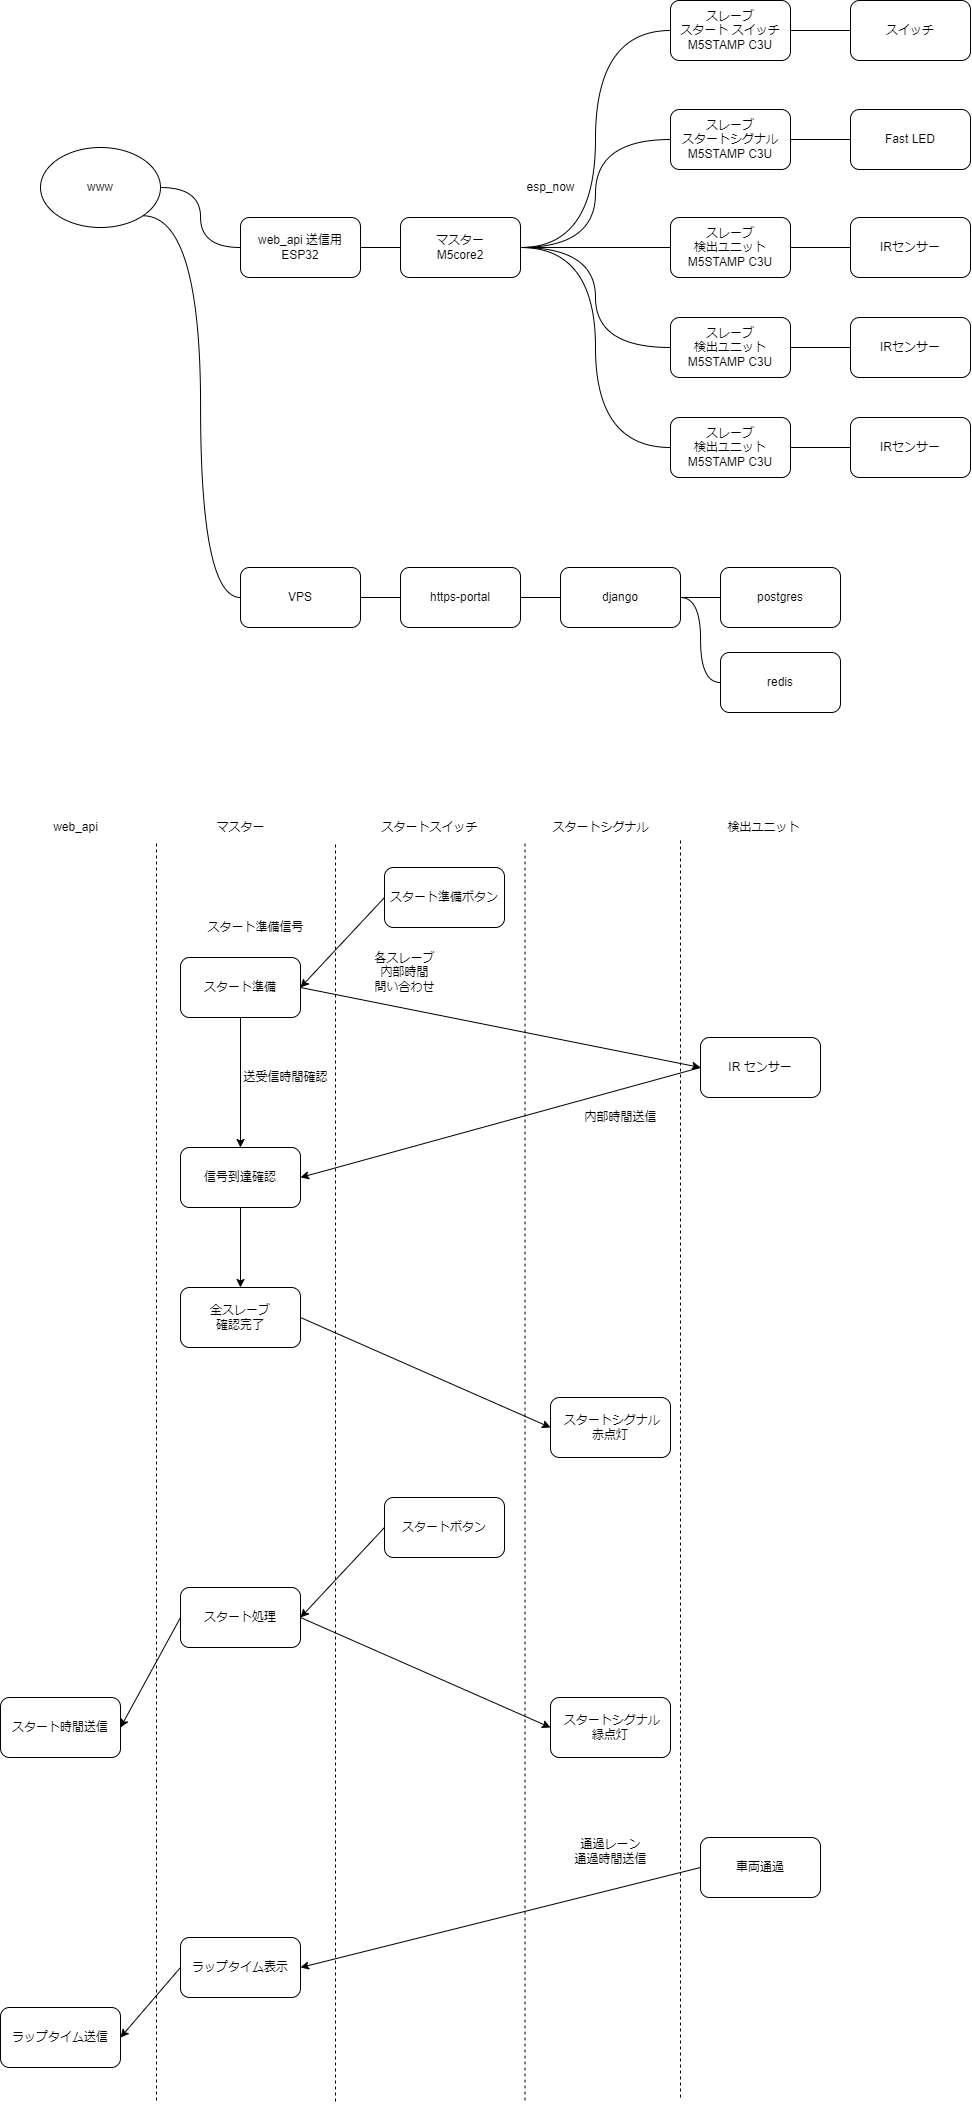

The diagram above was exported from draw.io. Its source (the exported page's mxGraphModel, read from the mxfile embedded in the PNG):
<mxGraphModel dx="2547" dy="2372" grid="1" gridSize="10" guides="1" tooltips="1" connect="1" arrows="1" fold="1" page="1" pageScale="1" pageWidth="827" pageHeight="1169" math="0" shadow="0">
  <root>
    <mxCell id="0" />
    <mxCell id="1" parent="0" />
    <mxCell id="7" style="edgeStyle=orthogonalEdgeStyle;curved=1;html=1;exitX=1;exitY=0.5;exitDx=0;exitDy=0;entryX=0;entryY=0.5;entryDx=0;entryDy=0;endArrow=none;endFill=0;" edge="1" parent="1" source="2" target="3">
      <mxGeometry relative="1" as="geometry" />
    </mxCell>
    <mxCell id="14" style="edgeStyle=orthogonalEdgeStyle;curved=1;html=1;exitX=1;exitY=0.5;exitDx=0;exitDy=0;entryX=0;entryY=0.5;entryDx=0;entryDy=0;endArrow=none;endFill=0;" edge="1" parent="1" source="2" target="9">
      <mxGeometry relative="1" as="geometry" />
    </mxCell>
    <mxCell id="15" style="edgeStyle=orthogonalEdgeStyle;curved=1;html=1;exitX=1;exitY=0.5;exitDx=0;exitDy=0;entryX=0;entryY=0.5;entryDx=0;entryDy=0;endArrow=none;endFill=0;" edge="1" parent="1" source="2" target="12">
      <mxGeometry relative="1" as="geometry" />
    </mxCell>
    <mxCell id="21" style="edgeStyle=orthogonalEdgeStyle;curved=1;html=1;exitX=1;exitY=0.5;exitDx=0;exitDy=0;entryX=0;entryY=0.5;entryDx=0;entryDy=0;endArrow=none;endFill=0;" edge="1" parent="1" source="2" target="17">
      <mxGeometry relative="1" as="geometry" />
    </mxCell>
    <mxCell id="2" value="マスター&lt;br&gt;M5core2" style="rounded=1;whiteSpace=wrap;html=1;" vertex="1" parent="1">
      <mxGeometry x="370" y="120" width="120" height="60" as="geometry" />
    </mxCell>
    <mxCell id="6" style="edgeStyle=orthogonalEdgeStyle;curved=1;html=1;exitX=1;exitY=0.5;exitDx=0;exitDy=0;entryX=0;entryY=0.5;entryDx=0;entryDy=0;endArrow=none;endFill=0;" edge="1" parent="1" source="3" target="4">
      <mxGeometry relative="1" as="geometry" />
    </mxCell>
    <mxCell id="3" value="スレーブ&lt;br&gt;&lt;span&gt;検出ユニット&lt;/span&gt;&lt;br&gt;M5STAMP C3U" style="rounded=1;whiteSpace=wrap;html=1;" vertex="1" parent="1">
      <mxGeometry x="640" y="120" width="120" height="60" as="geometry" />
    </mxCell>
    <mxCell id="4" value="IRセンサー" style="rounded=1;whiteSpace=wrap;html=1;" vertex="1" parent="1">
      <mxGeometry x="820" y="120" width="120" height="60" as="geometry" />
    </mxCell>
    <mxCell id="8" style="edgeStyle=orthogonalEdgeStyle;curved=1;html=1;exitX=1;exitY=0.5;exitDx=0;exitDy=0;entryX=0;entryY=0.5;entryDx=0;entryDy=0;endArrow=none;endFill=0;" edge="1" parent="1" source="9" target="10">
      <mxGeometry relative="1" as="geometry" />
    </mxCell>
    <mxCell id="9" value="スレーブ&lt;br&gt;&lt;span&gt;検出ユニット&lt;/span&gt;&lt;br&gt;M5STAMP C3U" style="rounded=1;whiteSpace=wrap;html=1;" vertex="1" parent="1">
      <mxGeometry x="640" y="220" width="120" height="60" as="geometry" />
    </mxCell>
    <mxCell id="10" value="IRセンサー" style="rounded=1;whiteSpace=wrap;html=1;" vertex="1" parent="1">
      <mxGeometry x="820" y="220" width="120" height="60" as="geometry" />
    </mxCell>
    <mxCell id="11" style="edgeStyle=orthogonalEdgeStyle;curved=1;html=1;exitX=1;exitY=0.5;exitDx=0;exitDy=0;entryX=0;entryY=0.5;entryDx=0;entryDy=0;endArrow=none;endFill=0;" edge="1" parent="1" source="12" target="13">
      <mxGeometry relative="1" as="geometry" />
    </mxCell>
    <mxCell id="12" value="スレーブ&lt;br&gt;&lt;span&gt;検出ユニット&lt;/span&gt;&lt;br&gt;M5STAMP C3U" style="rounded=1;whiteSpace=wrap;html=1;" vertex="1" parent="1">
      <mxGeometry x="640" y="320" width="120" height="60" as="geometry" />
    </mxCell>
    <mxCell id="13" value="IRセンサー" style="rounded=1;whiteSpace=wrap;html=1;" vertex="1" parent="1">
      <mxGeometry x="820" y="320" width="120" height="60" as="geometry" />
    </mxCell>
    <mxCell id="16" value="esp_now" style="text;html=1;resizable=0;autosize=1;align=center;verticalAlign=middle;points=[];fillColor=none;strokeColor=none;rounded=0;" vertex="1" parent="1">
      <mxGeometry x="490" y="80" width="60" height="20" as="geometry" />
    </mxCell>
    <mxCell id="19" style="edgeStyle=orthogonalEdgeStyle;curved=1;html=1;exitX=1;exitY=0.5;exitDx=0;exitDy=0;entryX=0;entryY=0.5;entryDx=0;entryDy=0;endArrow=none;endFill=0;" edge="1" parent="1" source="17" target="18">
      <mxGeometry relative="1" as="geometry" />
    </mxCell>
    <mxCell id="17" value="スレーブ&lt;br&gt;スタートシグナル&lt;br&gt;M5STAMP C3U" style="rounded=1;whiteSpace=wrap;html=1;" vertex="1" parent="1">
      <mxGeometry x="640" y="12" width="120" height="60" as="geometry" />
    </mxCell>
    <mxCell id="18" value="Fast LED" style="rounded=1;whiteSpace=wrap;html=1;" vertex="1" parent="1">
      <mxGeometry x="820" y="12" width="120" height="60" as="geometry" />
    </mxCell>
    <mxCell id="22" style="edgeStyle=orthogonalEdgeStyle;curved=1;html=1;exitX=0;exitY=0.5;exitDx=0;exitDy=0;entryX=1;entryY=0.5;entryDx=0;entryDy=0;endArrow=none;endFill=0;" edge="1" parent="1" source="20" target="2">
      <mxGeometry relative="1" as="geometry" />
    </mxCell>
    <mxCell id="24" style="edgeStyle=orthogonalEdgeStyle;curved=1;html=1;exitX=1;exitY=0.5;exitDx=0;exitDy=0;entryX=0;entryY=0.5;entryDx=0;entryDy=0;endArrow=none;endFill=0;" edge="1" parent="1" source="20" target="23">
      <mxGeometry relative="1" as="geometry" />
    </mxCell>
    <mxCell id="20" value="スレーブ&lt;br&gt;スタート スイッチ&lt;br&gt;M5STAMP C3U" style="rounded=1;whiteSpace=wrap;html=1;" vertex="1" parent="1">
      <mxGeometry x="640" y="-97" width="120" height="60" as="geometry" />
    </mxCell>
    <mxCell id="23" value="スイッチ" style="rounded=1;whiteSpace=wrap;html=1;" vertex="1" parent="1">
      <mxGeometry x="820" y="-97" width="120" height="60" as="geometry" />
    </mxCell>
    <mxCell id="27" style="edgeStyle=orthogonalEdgeStyle;curved=1;html=1;exitX=1;exitY=0.5;exitDx=0;exitDy=0;entryX=0;entryY=0.5;entryDx=0;entryDy=0;endArrow=none;endFill=0;" edge="1" parent="1" source="25" target="2">
      <mxGeometry relative="1" as="geometry" />
    </mxCell>
    <mxCell id="25" value="web_api 送信用&lt;br&gt;ESP32" style="rounded=1;whiteSpace=wrap;html=1;" vertex="1" parent="1">
      <mxGeometry x="210" y="120" width="120" height="60" as="geometry" />
    </mxCell>
    <mxCell id="28" style="edgeStyle=orthogonalEdgeStyle;curved=1;html=1;exitX=1;exitY=0.5;exitDx=0;exitDy=0;endArrow=none;endFill=0;" edge="1" parent="1" source="26" target="25">
      <mxGeometry relative="1" as="geometry" />
    </mxCell>
    <mxCell id="34" style="edgeStyle=orthogonalEdgeStyle;curved=1;html=1;exitX=1;exitY=1;exitDx=0;exitDy=0;entryX=0;entryY=0.5;entryDx=0;entryDy=0;endArrow=none;endFill=0;" edge="1" parent="1" source="26" target="33">
      <mxGeometry relative="1" as="geometry" />
    </mxCell>
    <mxCell id="26" value="www" style="ellipse;whiteSpace=wrap;html=1;" vertex="1" parent="1">
      <mxGeometry x="10" y="50" width="120" height="80" as="geometry" />
    </mxCell>
    <mxCell id="36" style="edgeStyle=orthogonalEdgeStyle;curved=1;html=1;exitX=1;exitY=0.5;exitDx=0;exitDy=0;entryX=0;entryY=0.5;entryDx=0;entryDy=0;endArrow=none;endFill=0;" edge="1" parent="1" source="33" target="35">
      <mxGeometry relative="1" as="geometry" />
    </mxCell>
    <mxCell id="33" value="VPS" style="rounded=1;whiteSpace=wrap;html=1;" vertex="1" parent="1">
      <mxGeometry x="210" y="470" width="120" height="60" as="geometry" />
    </mxCell>
    <mxCell id="38" style="edgeStyle=orthogonalEdgeStyle;curved=1;html=1;exitX=1;exitY=0.5;exitDx=0;exitDy=0;entryX=0;entryY=0.5;entryDx=0;entryDy=0;endArrow=none;endFill=0;" edge="1" parent="1" source="35" target="37">
      <mxGeometry relative="1" as="geometry" />
    </mxCell>
    <mxCell id="35" value="https-portal" style="rounded=1;whiteSpace=wrap;html=1;" vertex="1" parent="1">
      <mxGeometry x="370" y="470" width="120" height="60" as="geometry" />
    </mxCell>
    <mxCell id="40" style="edgeStyle=orthogonalEdgeStyle;curved=1;html=1;exitX=1;exitY=0.5;exitDx=0;exitDy=0;entryX=0;entryY=0.5;entryDx=0;entryDy=0;endArrow=none;endFill=0;" edge="1" parent="1" source="37" target="39">
      <mxGeometry relative="1" as="geometry" />
    </mxCell>
    <mxCell id="42" style="edgeStyle=orthogonalEdgeStyle;curved=1;html=1;exitX=1;exitY=0.5;exitDx=0;exitDy=0;entryX=0;entryY=0.5;entryDx=0;entryDy=0;endArrow=none;endFill=0;" edge="1" parent="1" source="37" target="41">
      <mxGeometry relative="1" as="geometry" />
    </mxCell>
    <mxCell id="37" value="django" style="rounded=1;whiteSpace=wrap;html=1;" vertex="1" parent="1">
      <mxGeometry x="530" y="470" width="120" height="60" as="geometry" />
    </mxCell>
    <mxCell id="39" value="postgres" style="rounded=1;whiteSpace=wrap;html=1;" vertex="1" parent="1">
      <mxGeometry x="690" y="470" width="120" height="60" as="geometry" />
    </mxCell>
    <mxCell id="41" value="redis" style="rounded=1;whiteSpace=wrap;html=1;" vertex="1" parent="1">
      <mxGeometry x="690" y="555" width="120" height="60" as="geometry" />
    </mxCell>
    <mxCell id="48" style="edgeStyle=none;html=1;exitX=0;exitY=0.5;exitDx=0;exitDy=0;entryX=1;entryY=0.5;entryDx=0;entryDy=0;endArrow=classic;endFill=1;" edge="1" parent="1" source="43" target="44">
      <mxGeometry relative="1" as="geometry" />
    </mxCell>
    <mxCell id="43" value="スタート準備ボタン" style="rounded=1;whiteSpace=wrap;html=1;" vertex="1" parent="1">
      <mxGeometry x="354" y="770" width="120" height="60" as="geometry" />
    </mxCell>
    <mxCell id="49" style="edgeStyle=none;html=1;exitX=1;exitY=0.5;exitDx=0;exitDy=0;entryX=0;entryY=0.5;entryDx=0;entryDy=0;startArrow=none;startFill=0;endArrow=classic;endFill=1;" edge="1" parent="1" source="44" target="45">
      <mxGeometry relative="1" as="geometry" />
    </mxCell>
    <mxCell id="55" style="edgeStyle=none;html=1;exitX=0.5;exitY=1;exitDx=0;exitDy=0;entryX=0.5;entryY=0;entryDx=0;entryDy=0;startArrow=none;startFill=0;endArrow=classic;endFill=1;" edge="1" parent="1" source="44" target="52">
      <mxGeometry relative="1" as="geometry" />
    </mxCell>
    <mxCell id="44" value="スタート準備" style="rounded=1;whiteSpace=wrap;html=1;" vertex="1" parent="1">
      <mxGeometry x="150" y="860" width="120" height="60" as="geometry" />
    </mxCell>
    <mxCell id="53" style="edgeStyle=none;html=1;exitX=0;exitY=0.5;exitDx=0;exitDy=0;entryX=1;entryY=0.5;entryDx=0;entryDy=0;startArrow=none;startFill=0;endArrow=classic;endFill=1;" edge="1" parent="1" source="45" target="52">
      <mxGeometry relative="1" as="geometry" />
    </mxCell>
    <mxCell id="45" value="IR センサー" style="rounded=1;whiteSpace=wrap;html=1;" vertex="1" parent="1">
      <mxGeometry x="670" y="940" width="120" height="60" as="geometry" />
    </mxCell>
    <mxCell id="50" value="スタート準備信号" style="text;html=1;resizable=0;autosize=1;align=center;verticalAlign=middle;points=[];fillColor=none;strokeColor=none;rounded=0;" vertex="1" parent="1">
      <mxGeometry x="170" y="820" width="110" height="20" as="geometry" />
    </mxCell>
    <mxCell id="51" value="各スレーブ&lt;br&gt;内部時間&lt;br&gt;問い合わせ" style="text;html=1;resizable=0;autosize=1;align=center;verticalAlign=middle;points=[];fillColor=none;strokeColor=none;rounded=0;" vertex="1" parent="1">
      <mxGeometry x="334" y="850" width="80" height="50" as="geometry" />
    </mxCell>
    <mxCell id="63" style="edgeStyle=none;html=1;exitX=0.5;exitY=1;exitDx=0;exitDy=0;entryX=0.5;entryY=0;entryDx=0;entryDy=0;startArrow=none;startFill=0;endArrow=classic;endFill=1;" edge="1" parent="1" source="52" target="62">
      <mxGeometry relative="1" as="geometry" />
    </mxCell>
    <mxCell id="52" value="信号到達確認" style="rounded=1;whiteSpace=wrap;html=1;" vertex="1" parent="1">
      <mxGeometry x="150" y="1050" width="120" height="60" as="geometry" />
    </mxCell>
    <mxCell id="54" value="内部時間送信" style="text;html=1;resizable=0;autosize=1;align=center;verticalAlign=middle;points=[];fillColor=none;strokeColor=none;rounded=0;" vertex="1" parent="1">
      <mxGeometry x="545" y="1010" width="90" height="20" as="geometry" />
    </mxCell>
    <mxCell id="57" value="送受信時間確認" style="text;html=1;resizable=0;autosize=1;align=center;verticalAlign=middle;points=[];fillColor=none;strokeColor=none;rounded=0;" vertex="1" parent="1">
      <mxGeometry x="205" y="970" width="100" height="20" as="geometry" />
    </mxCell>
    <mxCell id="60" value="&amp;nbsp;スタートシグナル&lt;br&gt;赤点灯" style="rounded=1;whiteSpace=wrap;html=1;" vertex="1" parent="1">
      <mxGeometry x="520" y="1300" width="120" height="60" as="geometry" />
    </mxCell>
    <mxCell id="64" style="edgeStyle=none;html=1;exitX=1;exitY=0.5;exitDx=0;exitDy=0;entryX=0;entryY=0.5;entryDx=0;entryDy=0;startArrow=none;startFill=0;endArrow=classic;endFill=1;" edge="1" parent="1" source="62" target="60">
      <mxGeometry relative="1" as="geometry" />
    </mxCell>
    <mxCell id="62" value="全スレーブ&lt;br&gt;確認完了" style="rounded=1;whiteSpace=wrap;html=1;" vertex="1" parent="1">
      <mxGeometry x="150" y="1190" width="120" height="60" as="geometry" />
    </mxCell>
    <mxCell id="67" style="edgeStyle=none;html=1;exitX=0;exitY=0.5;exitDx=0;exitDy=0;entryX=1;entryY=0.5;entryDx=0;entryDy=0;startArrow=none;startFill=0;endArrow=classic;endFill=1;" edge="1" parent="1" source="65" target="66">
      <mxGeometry relative="1" as="geometry" />
    </mxCell>
    <mxCell id="65" value="スタートボタン" style="rounded=1;whiteSpace=wrap;html=1;" vertex="1" parent="1">
      <mxGeometry x="354" y="1400" width="120" height="60" as="geometry" />
    </mxCell>
    <mxCell id="69" style="edgeStyle=none;html=1;exitX=1;exitY=0.5;exitDx=0;exitDy=0;entryX=0;entryY=0.5;entryDx=0;entryDy=0;startArrow=none;startFill=0;endArrow=classic;endFill=1;" edge="1" parent="1" source="66" target="68">
      <mxGeometry relative="1" as="geometry" />
    </mxCell>
    <mxCell id="72" style="edgeStyle=none;html=1;exitX=0;exitY=0.5;exitDx=0;exitDy=0;entryX=1;entryY=0.5;entryDx=0;entryDy=0;startArrow=none;startFill=0;endArrow=classic;endFill=1;" edge="1" parent="1" source="66" target="71">
      <mxGeometry relative="1" as="geometry" />
    </mxCell>
    <mxCell id="66" value="スタート処理" style="rounded=1;whiteSpace=wrap;html=1;" vertex="1" parent="1">
      <mxGeometry x="150" y="1490" width="120" height="60" as="geometry" />
    </mxCell>
    <mxCell id="68" value="&amp;nbsp;スタートシグナル&lt;br&gt;緑点灯" style="rounded=1;whiteSpace=wrap;html=1;" vertex="1" parent="1">
      <mxGeometry x="520" y="1600" width="120" height="60" as="geometry" />
    </mxCell>
    <mxCell id="71" value="スタート時間送信" style="rounded=1;whiteSpace=wrap;html=1;" vertex="1" parent="1">
      <mxGeometry x="-30" y="1600" width="120" height="60" as="geometry" />
    </mxCell>
    <mxCell id="75" style="edgeStyle=none;html=1;exitX=0;exitY=0.5;exitDx=0;exitDy=0;entryX=1;entryY=0.5;entryDx=0;entryDy=0;startArrow=none;startFill=0;endArrow=classic;endFill=1;" edge="1" parent="1" source="73" target="74">
      <mxGeometry relative="1" as="geometry" />
    </mxCell>
    <mxCell id="73" value="車両通過" style="rounded=1;whiteSpace=wrap;html=1;" vertex="1" parent="1">
      <mxGeometry x="670" y="1740" width="120" height="60" as="geometry" />
    </mxCell>
    <mxCell id="78" style="edgeStyle=none;html=1;exitX=0;exitY=0.5;exitDx=0;exitDy=0;entryX=1;entryY=0.5;entryDx=0;entryDy=0;startArrow=none;startFill=0;endArrow=classic;endFill=1;" edge="1" parent="1" source="74" target="77">
      <mxGeometry relative="1" as="geometry" />
    </mxCell>
    <mxCell id="74" value="ラップタイム表示" style="rounded=1;whiteSpace=wrap;html=1;" vertex="1" parent="1">
      <mxGeometry x="150" y="1840" width="120" height="60" as="geometry" />
    </mxCell>
    <mxCell id="76" value="通過レーン&lt;br&gt;通過時間送信" style="text;html=1;resizable=0;autosize=1;align=center;verticalAlign=middle;points=[];fillColor=none;strokeColor=none;rounded=0;" vertex="1" parent="1">
      <mxGeometry x="535" y="1739" width="90" height="30" as="geometry" />
    </mxCell>
    <mxCell id="77" value="ラップタイム送信" style="rounded=1;whiteSpace=wrap;html=1;" vertex="1" parent="1">
      <mxGeometry x="-30" y="1910" width="120" height="60" as="geometry" />
    </mxCell>
    <mxCell id="79" value="" style="endArrow=none;dashed=1;html=1;" edge="1" parent="1">
      <mxGeometry width="50" height="50" relative="1" as="geometry">
        <mxPoint x="126" y="2003" as="sourcePoint" />
        <mxPoint x="126" y="743" as="targetPoint" />
      </mxGeometry>
    </mxCell>
    <mxCell id="80" value="" style="endArrow=none;dashed=1;html=1;" edge="1" parent="1">
      <mxGeometry width="50" height="50" relative="1" as="geometry">
        <mxPoint x="305" y="2004" as="sourcePoint" />
        <mxPoint x="305" y="744" as="targetPoint" />
      </mxGeometry>
    </mxCell>
    <mxCell id="81" value="" style="endArrow=none;dashed=1;html=1;" edge="1" parent="1">
      <mxGeometry width="50" height="50" relative="1" as="geometry">
        <mxPoint x="494.5" y="2003" as="sourcePoint" />
        <mxPoint x="494.5" y="743" as="targetPoint" />
      </mxGeometry>
    </mxCell>
    <mxCell id="82" value="" style="endArrow=none;dashed=1;html=1;" edge="1" parent="1">
      <mxGeometry width="50" height="50" relative="1" as="geometry">
        <mxPoint x="650" y="2000" as="sourcePoint" />
        <mxPoint x="650" y="740" as="targetPoint" />
      </mxGeometry>
    </mxCell>
    <mxCell id="83" value="web_api" style="text;html=1;resizable=0;autosize=1;align=center;verticalAlign=middle;points=[];fillColor=none;strokeColor=none;rounded=0;" vertex="1" parent="1">
      <mxGeometry x="15" y="720" width="60" height="20" as="geometry" />
    </mxCell>
    <mxCell id="84" value="マスター" style="text;html=1;resizable=0;autosize=1;align=center;verticalAlign=middle;points=[];fillColor=none;strokeColor=none;rounded=0;" vertex="1" parent="1">
      <mxGeometry x="180" y="720" width="60" height="20" as="geometry" />
    </mxCell>
    <mxCell id="85" value="スタートスイッチ" style="text;html=1;resizable=0;autosize=1;align=center;verticalAlign=middle;points=[];fillColor=none;strokeColor=none;rounded=0;" vertex="1" parent="1">
      <mxGeometry x="344" y="720" width="110" height="20" as="geometry" />
    </mxCell>
    <mxCell id="86" value="スタートシグナル" style="text;html=1;resizable=0;autosize=1;align=center;verticalAlign=middle;points=[];fillColor=none;strokeColor=none;rounded=0;" vertex="1" parent="1">
      <mxGeometry x="515" y="720" width="110" height="20" as="geometry" />
    </mxCell>
    <mxCell id="87" value="検出ユニット" style="text;html=1;resizable=0;autosize=1;align=center;verticalAlign=middle;points=[];fillColor=none;strokeColor=none;rounded=0;" vertex="1" parent="1">
      <mxGeometry x="688" y="720" width="90" height="20" as="geometry" />
    </mxCell>
  </root>
</mxGraphModel>